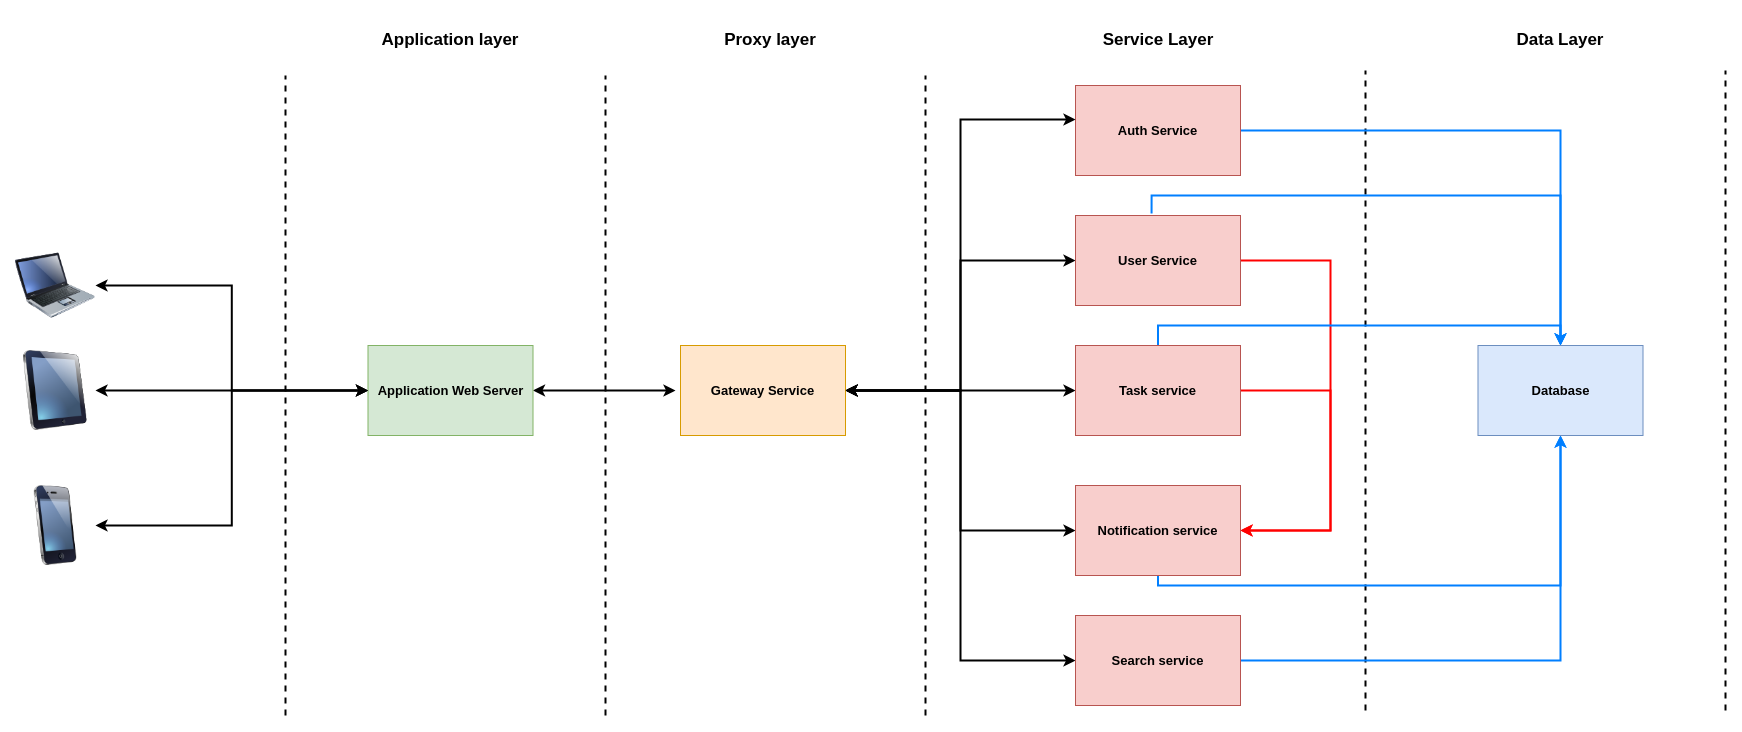

The diagram above was exported from draw.io. Its source (the exported page's mxGraphModel, read from the mxfile embedded in the PNG):
<mxGraphModel dx="2831" dy="1203" grid="1" gridSize="10" guides="1" tooltips="1" connect="1" arrows="1" fold="1" page="1" pageScale="1" pageWidth="827" pageHeight="1169" math="0" shadow="0">
  <root>
    <mxCell id="0" />
    <mxCell id="1" parent="0" />
    <mxCell id="2h6EaC2ytH0qZjRIHyNV-2" value="" style="endArrow=none;dashed=1;html=1;rounded=0;strokeWidth=2;" edge="1" parent="1">
      <mxGeometry width="50" height="50" relative="1" as="geometry">
        <mxPoint x="120" y="880" as="sourcePoint" />
        <mxPoint x="120" y="240" as="targetPoint" />
      </mxGeometry>
    </mxCell>
    <mxCell id="2h6EaC2ytH0qZjRIHyNV-3" value="Application layer" style="text;html=1;align=center;verticalAlign=middle;whiteSpace=wrap;rounded=0;fontStyle=1;fontSize=17;" vertex="1" parent="1">
      <mxGeometry x="-110" y="180" width="150" height="50" as="geometry" />
    </mxCell>
    <mxCell id="2h6EaC2ytH0qZjRIHyNV-4" value="" style="endArrow=none;dashed=1;html=1;rounded=0;strokeWidth=2;" edge="1" parent="1">
      <mxGeometry width="50" height="50" relative="1" as="geometry">
        <mxPoint x="-200" y="880" as="sourcePoint" />
        <mxPoint x="-200" y="240" as="targetPoint" />
      </mxGeometry>
    </mxCell>
    <mxCell id="2h6EaC2ytH0qZjRIHyNV-10" style="edgeStyle=orthogonalEdgeStyle;rounded=0;orthogonalLoop=1;jettySize=auto;html=1;strokeWidth=2;startArrow=classic;startFill=1;" edge="1" parent="1" source="2h6EaC2ytH0qZjRIHyNV-6">
      <mxGeometry relative="1" as="geometry">
        <mxPoint x="190" y="555" as="targetPoint" />
      </mxGeometry>
    </mxCell>
    <mxCell id="2h6EaC2ytH0qZjRIHyNV-6" value="Application Web Server" style="rounded=0;whiteSpace=wrap;html=1;fontStyle=1;fontSize=13;fillColor=#d5e8d4;strokeColor=#82b366;" vertex="1" parent="1">
      <mxGeometry x="-117.5" y="510" width="165" height="90" as="geometry" />
    </mxCell>
    <mxCell id="2h6EaC2ytH0qZjRIHyNV-7" value="" style="endArrow=none;dashed=1;html=1;rounded=0;strokeWidth=2;" edge="1" parent="1">
      <mxGeometry width="50" height="50" relative="1" as="geometry">
        <mxPoint x="440" y="880" as="sourcePoint" />
        <mxPoint x="440" y="240" as="targetPoint" />
      </mxGeometry>
    </mxCell>
    <mxCell id="2h6EaC2ytH0qZjRIHyNV-8" value="Proxy layer" style="text;html=1;align=center;verticalAlign=middle;whiteSpace=wrap;rounded=0;fontStyle=1;fontSize=17;" vertex="1" parent="1">
      <mxGeometry x="210" y="180" width="150" height="50" as="geometry" />
    </mxCell>
    <mxCell id="2h6EaC2ytH0qZjRIHyNV-25" style="edgeStyle=orthogonalEdgeStyle;rounded=0;orthogonalLoop=1;jettySize=auto;html=1;entryX=0;entryY=0.5;entryDx=0;entryDy=0;startArrow=classic;startFill=1;strokeWidth=2;" edge="1" parent="1" source="2h6EaC2ytH0qZjRIHyNV-9" target="2h6EaC2ytH0qZjRIHyNV-20">
      <mxGeometry relative="1" as="geometry" />
    </mxCell>
    <mxCell id="2h6EaC2ytH0qZjRIHyNV-26" style="edgeStyle=orthogonalEdgeStyle;rounded=0;orthogonalLoop=1;jettySize=auto;html=1;entryX=0;entryY=0.5;entryDx=0;entryDy=0;startArrow=classic;startFill=1;strokeWidth=2;" edge="1" parent="1" source="2h6EaC2ytH0qZjRIHyNV-9" target="2h6EaC2ytH0qZjRIHyNV-21">
      <mxGeometry relative="1" as="geometry" />
    </mxCell>
    <mxCell id="2h6EaC2ytH0qZjRIHyNV-27" style="edgeStyle=orthogonalEdgeStyle;rounded=0;orthogonalLoop=1;jettySize=auto;html=1;entryX=0;entryY=0.5;entryDx=0;entryDy=0;startArrow=classic;startFill=1;strokeWidth=2;" edge="1" parent="1" source="2h6EaC2ytH0qZjRIHyNV-9" target="2h6EaC2ytH0qZjRIHyNV-22">
      <mxGeometry relative="1" as="geometry" />
    </mxCell>
    <mxCell id="2h6EaC2ytH0qZjRIHyNV-28" style="edgeStyle=orthogonalEdgeStyle;rounded=0;orthogonalLoop=1;jettySize=auto;html=1;entryX=0;entryY=0.5;entryDx=0;entryDy=0;strokeWidth=2;startArrow=classic;startFill=1;" edge="1" parent="1" source="2h6EaC2ytH0qZjRIHyNV-9" target="2h6EaC2ytH0qZjRIHyNV-23">
      <mxGeometry relative="1" as="geometry" />
    </mxCell>
    <mxCell id="2h6EaC2ytH0qZjRIHyNV-9" value="Gateway Service" style="rounded=0;whiteSpace=wrap;html=1;fontStyle=1;fontSize=13;fillColor=#ffe6cc;strokeColor=#d79b00;" vertex="1" parent="1">
      <mxGeometry x="195" y="510" width="165" height="90" as="geometry" />
    </mxCell>
    <mxCell id="2h6EaC2ytH0qZjRIHyNV-14" style="edgeStyle=orthogonalEdgeStyle;rounded=0;orthogonalLoop=1;jettySize=auto;html=1;entryX=0;entryY=0.5;entryDx=0;entryDy=0;strokeWidth=2;startArrow=classic;startFill=1;" edge="1" parent="1" source="2h6EaC2ytH0qZjRIHyNV-11" target="2h6EaC2ytH0qZjRIHyNV-6">
      <mxGeometry relative="1" as="geometry" />
    </mxCell>
    <mxCell id="2h6EaC2ytH0qZjRIHyNV-11" value="" style="image;html=1;image=img/lib/clip_art/computers/Laptop_128x128.png" vertex="1" parent="1">
      <mxGeometry x="-470" y="410" width="80" height="80" as="geometry" />
    </mxCell>
    <mxCell id="2h6EaC2ytH0qZjRIHyNV-15" style="edgeStyle=orthogonalEdgeStyle;rounded=0;orthogonalLoop=1;jettySize=auto;html=1;entryX=0;entryY=0.5;entryDx=0;entryDy=0;strokeWidth=2;startArrow=classic;startFill=1;" edge="1" parent="1" source="2h6EaC2ytH0qZjRIHyNV-12" target="2h6EaC2ytH0qZjRIHyNV-6">
      <mxGeometry relative="1" as="geometry" />
    </mxCell>
    <mxCell id="2h6EaC2ytH0qZjRIHyNV-12" value="" style="image;html=1;image=img/lib/clip_art/computers/iPad_128x128.png" vertex="1" parent="1">
      <mxGeometry x="-470" y="515" width="80" height="80" as="geometry" />
    </mxCell>
    <mxCell id="2h6EaC2ytH0qZjRIHyNV-16" style="edgeStyle=orthogonalEdgeStyle;rounded=0;orthogonalLoop=1;jettySize=auto;html=1;entryX=0;entryY=0.5;entryDx=0;entryDy=0;strokeWidth=2;startArrow=classic;startFill=1;" edge="1" parent="1" source="2h6EaC2ytH0qZjRIHyNV-13" target="2h6EaC2ytH0qZjRIHyNV-6">
      <mxGeometry relative="1" as="geometry" />
    </mxCell>
    <mxCell id="2h6EaC2ytH0qZjRIHyNV-13" value="" style="image;html=1;image=img/lib/clip_art/telecommunication/iPhone_128x128.png" vertex="1" parent="1">
      <mxGeometry x="-470" y="650" width="80" height="80" as="geometry" />
    </mxCell>
    <mxCell id="2h6EaC2ytH0qZjRIHyNV-17" value="Service Layer" style="text;html=1;align=center;verticalAlign=middle;whiteSpace=wrap;rounded=0;fontStyle=1;fontSize=17;" vertex="1" parent="1">
      <mxGeometry x="597.5" y="180" width="150" height="50" as="geometry" />
    </mxCell>
    <mxCell id="2h6EaC2ytH0qZjRIHyNV-18" value="" style="endArrow=none;dashed=1;html=1;rounded=0;strokeWidth=2;" edge="1" parent="1">
      <mxGeometry width="50" height="50" relative="1" as="geometry">
        <mxPoint x="880" y="875" as="sourcePoint" />
        <mxPoint x="880" y="235" as="targetPoint" />
      </mxGeometry>
    </mxCell>
    <mxCell id="2h6EaC2ytH0qZjRIHyNV-35" style="edgeStyle=orthogonalEdgeStyle;rounded=0;orthogonalLoop=1;jettySize=auto;html=1;entryX=0.5;entryY=0;entryDx=0;entryDy=0;strokeColor=#007FFF;strokeWidth=2;" edge="1" parent="1" source="2h6EaC2ytH0qZjRIHyNV-19" target="2h6EaC2ytH0qZjRIHyNV-34">
      <mxGeometry relative="1" as="geometry" />
    </mxCell>
    <mxCell id="2h6EaC2ytH0qZjRIHyNV-19" value="Auth Service" style="rounded=0;whiteSpace=wrap;html=1;fontStyle=1;fontSize=13;fillColor=#f8cecc;strokeColor=#b85450;" vertex="1" parent="1">
      <mxGeometry x="590" y="250" width="165" height="90" as="geometry" />
    </mxCell>
    <mxCell id="2h6EaC2ytH0qZjRIHyNV-30" style="edgeStyle=orthogonalEdgeStyle;rounded=0;orthogonalLoop=1;jettySize=auto;html=1;entryX=1;entryY=0.5;entryDx=0;entryDy=0;strokeWidth=2;strokeColor=#FF0000;" edge="1" parent="1" source="2h6EaC2ytH0qZjRIHyNV-20" target="2h6EaC2ytH0qZjRIHyNV-22">
      <mxGeometry relative="1" as="geometry">
        <Array as="points">
          <mxPoint x="845" y="425" />
          <mxPoint x="845" y="695" />
        </Array>
      </mxGeometry>
    </mxCell>
    <mxCell id="2h6EaC2ytH0qZjRIHyNV-36" style="edgeStyle=orthogonalEdgeStyle;rounded=0;orthogonalLoop=1;jettySize=auto;html=1;strokeColor=#007FFF;strokeWidth=2;exitX=0.461;exitY=-0.022;exitDx=0;exitDy=0;exitPerimeter=0;" edge="1" parent="1" source="2h6EaC2ytH0qZjRIHyNV-20" target="2h6EaC2ytH0qZjRIHyNV-34">
      <mxGeometry relative="1" as="geometry">
        <Array as="points">
          <mxPoint x="666" y="360" />
          <mxPoint x="1075" y="360" />
        </Array>
      </mxGeometry>
    </mxCell>
    <mxCell id="2h6EaC2ytH0qZjRIHyNV-20" value="User Service" style="rounded=0;whiteSpace=wrap;html=1;fontStyle=1;fontSize=13;fillColor=#f8cecc;strokeColor=#b85450;" vertex="1" parent="1">
      <mxGeometry x="590" y="380" width="165" height="90" as="geometry" />
    </mxCell>
    <mxCell id="2h6EaC2ytH0qZjRIHyNV-31" style="edgeStyle=orthogonalEdgeStyle;rounded=0;orthogonalLoop=1;jettySize=auto;html=1;entryX=1;entryY=0.5;entryDx=0;entryDy=0;strokeWidth=2;strokeColor=#FF0000;" edge="1" parent="1" source="2h6EaC2ytH0qZjRIHyNV-21" target="2h6EaC2ytH0qZjRIHyNV-22">
      <mxGeometry relative="1" as="geometry">
        <Array as="points">
          <mxPoint x="845" y="555" />
          <mxPoint x="845" y="695" />
        </Array>
      </mxGeometry>
    </mxCell>
    <mxCell id="2h6EaC2ytH0qZjRIHyNV-40" style="edgeStyle=orthogonalEdgeStyle;rounded=0;orthogonalLoop=1;jettySize=auto;html=1;exitX=0.5;exitY=0;exitDx=0;exitDy=0;entryX=0.5;entryY=0;entryDx=0;entryDy=0;strokeColor=#007FFF;strokeWidth=2;" edge="1" parent="1" source="2h6EaC2ytH0qZjRIHyNV-21" target="2h6EaC2ytH0qZjRIHyNV-34">
      <mxGeometry relative="1" as="geometry" />
    </mxCell>
    <mxCell id="2h6EaC2ytH0qZjRIHyNV-21" value="Task service" style="rounded=0;whiteSpace=wrap;html=1;fontStyle=1;fontSize=13;fillColor=#f8cecc;strokeColor=#b85450;" vertex="1" parent="1">
      <mxGeometry x="590" y="510" width="165" height="90" as="geometry" />
    </mxCell>
    <mxCell id="2h6EaC2ytH0qZjRIHyNV-41" style="edgeStyle=orthogonalEdgeStyle;rounded=0;orthogonalLoop=1;jettySize=auto;html=1;entryX=0.5;entryY=1;entryDx=0;entryDy=0;strokeColor=#007FFF;strokeWidth=2;" edge="1" parent="1" source="2h6EaC2ytH0qZjRIHyNV-22" target="2h6EaC2ytH0qZjRIHyNV-34">
      <mxGeometry relative="1" as="geometry">
        <Array as="points">
          <mxPoint x="673" y="750" />
          <mxPoint x="1075" y="750" />
        </Array>
      </mxGeometry>
    </mxCell>
    <mxCell id="2h6EaC2ytH0qZjRIHyNV-22" value="Notification service" style="rounded=0;whiteSpace=wrap;html=1;fontStyle=1;fontSize=13;fillColor=#f8cecc;strokeColor=#b85450;" vertex="1" parent="1">
      <mxGeometry x="590" y="650" width="165" height="90" as="geometry" />
    </mxCell>
    <mxCell id="2h6EaC2ytH0qZjRIHyNV-39" style="edgeStyle=orthogonalEdgeStyle;rounded=0;orthogonalLoop=1;jettySize=auto;html=1;entryX=0.5;entryY=1;entryDx=0;entryDy=0;strokeColor=#007FFF;strokeWidth=2;" edge="1" parent="1" source="2h6EaC2ytH0qZjRIHyNV-23" target="2h6EaC2ytH0qZjRIHyNV-34">
      <mxGeometry relative="1" as="geometry" />
    </mxCell>
    <mxCell id="2h6EaC2ytH0qZjRIHyNV-23" value="Search service" style="rounded=0;whiteSpace=wrap;html=1;fontStyle=1;fontSize=13;fillColor=#f8cecc;strokeColor=#b85450;" vertex="1" parent="1">
      <mxGeometry x="590" y="780" width="165" height="90" as="geometry" />
    </mxCell>
    <mxCell id="2h6EaC2ytH0qZjRIHyNV-24" style="edgeStyle=orthogonalEdgeStyle;rounded=0;orthogonalLoop=1;jettySize=auto;html=1;entryX=0;entryY=0.378;entryDx=0;entryDy=0;entryPerimeter=0;startArrow=classic;startFill=1;strokeWidth=2;" edge="1" parent="1" source="2h6EaC2ytH0qZjRIHyNV-9" target="2h6EaC2ytH0qZjRIHyNV-19">
      <mxGeometry relative="1" as="geometry" />
    </mxCell>
    <mxCell id="2h6EaC2ytH0qZjRIHyNV-32" value="Data Layer" style="text;html=1;align=center;verticalAlign=middle;whiteSpace=wrap;rounded=0;fontStyle=1;fontSize=17;" vertex="1" parent="1">
      <mxGeometry x="1000" y="180" width="150" height="50" as="geometry" />
    </mxCell>
    <mxCell id="2h6EaC2ytH0qZjRIHyNV-33" value="" style="endArrow=none;dashed=1;html=1;rounded=0;strokeWidth=2;" edge="1" parent="1">
      <mxGeometry width="50" height="50" relative="1" as="geometry">
        <mxPoint x="1240" y="875" as="sourcePoint" />
        <mxPoint x="1240" y="235" as="targetPoint" />
      </mxGeometry>
    </mxCell>
    <mxCell id="2h6EaC2ytH0qZjRIHyNV-34" value="Database" style="rounded=0;whiteSpace=wrap;html=1;fontStyle=1;fontSize=13;fillColor=#dae8fc;strokeColor=#6c8ebf;" vertex="1" parent="1">
      <mxGeometry x="992.5" y="510" width="165" height="90" as="geometry" />
    </mxCell>
  </root>
</mxGraphModel>